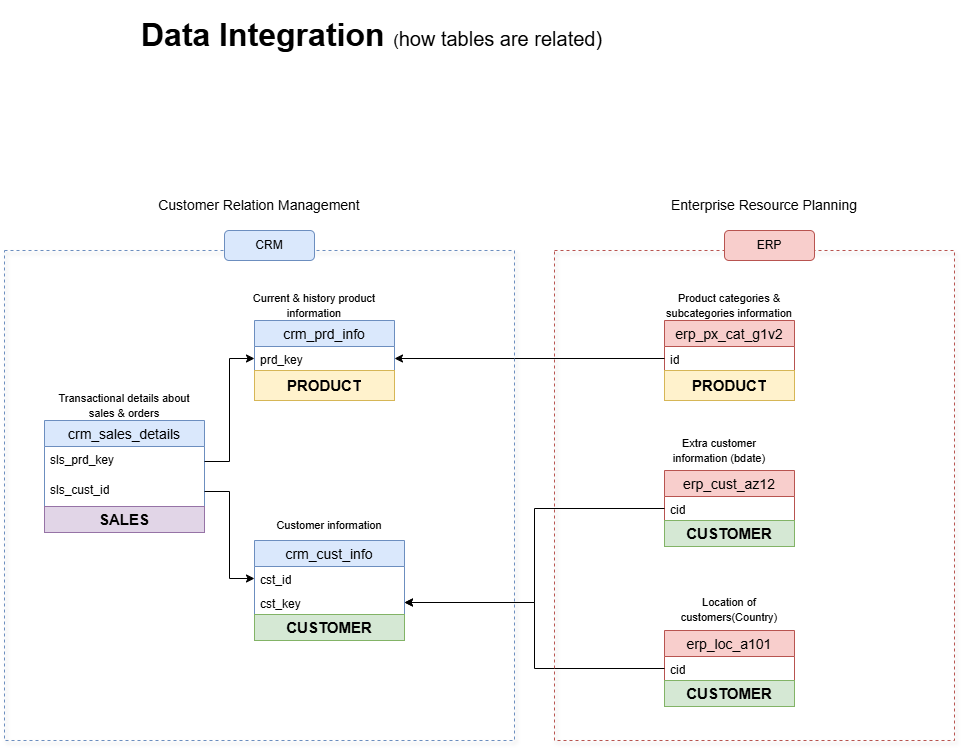

The diagram above was exported from draw.io. Its source (the exported page's mxGraphModel, read from the mxfile embedded in the PNG):
<mxGraphModel dx="3413" dy="2913" grid="1" gridSize="10" guides="1" tooltips="1" connect="1" arrows="1" fold="1" page="1" pageScale="1" pageWidth="850" pageHeight="1100" math="0" shadow="0">
  <root>
    <mxCell id="0" />
    <mxCell id="1" parent="0" />
    <mxCell id="Zusmxeh8MArvD1p1vCmp-18" parent="1" style="swimlane;fontStyle=0;childLayout=stackLayout;horizontal=1;startSize=26;horizontalStack=0;resizeParent=1;resizeParentMax=0;resizeLast=0;collapsible=1;marginBottom=0;align=center;fontSize=14;fillColor=#dae8fc;strokeColor=#6c8ebf;" value="crm_cust_info" vertex="1">
      <mxGeometry height="74" width="150" x="320" y="380" as="geometry" />
    </mxCell>
    <mxCell id="Zusmxeh8MArvD1p1vCmp-19" parent="Zusmxeh8MArvD1p1vCmp-18" style="text;strokeColor=none;fillColor=none;spacingLeft=4;spacingRight=4;overflow=hidden;rotatable=0;points=[[0,0.5],[1,0.5]];portConstraint=eastwest;fontSize=12;whiteSpace=wrap;html=1;" value="cst_id" vertex="1">
      <mxGeometry height="24" width="150" y="26" as="geometry" />
    </mxCell>
    <mxCell id="Zusmxeh8MArvD1p1vCmp-43" parent="Zusmxeh8MArvD1p1vCmp-18" style="text;strokeColor=none;fillColor=none;spacingLeft=4;spacingRight=4;overflow=hidden;rotatable=0;points=[[0,0.5],[1,0.5]];portConstraint=eastwest;fontSize=12;whiteSpace=wrap;html=1;" value="cst_key" vertex="1">
      <mxGeometry height="24" width="150" y="50" as="geometry" />
    </mxCell>
    <mxCell id="Zusmxeh8MArvD1p1vCmp-27" parent="1" style="swimlane;fontStyle=0;childLayout=stackLayout;horizontal=1;startSize=26;horizontalStack=0;resizeParent=1;resizeParentMax=0;resizeLast=0;collapsible=1;marginBottom=0;align=center;fontSize=14;fillColor=#dae8fc;strokeColor=#6c8ebf;" value="crm_prd_info" vertex="1">
      <mxGeometry height="50" width="140" x="320" y="160" as="geometry" />
    </mxCell>
    <mxCell id="Zusmxeh8MArvD1p1vCmp-28" parent="Zusmxeh8MArvD1p1vCmp-27" style="text;strokeColor=none;fillColor=none;spacingLeft=4;spacingRight=4;overflow=hidden;rotatable=0;points=[[0,0.5],[1,0.5]];portConstraint=eastwest;fontSize=12;whiteSpace=wrap;html=1;" value="prd_key" vertex="1">
      <mxGeometry height="24" width="140" y="26" as="geometry" />
    </mxCell>
    <mxCell id="Zusmxeh8MArvD1p1vCmp-30" parent="1" style="swimlane;fontStyle=0;childLayout=stackLayout;horizontal=1;startSize=26;horizontalStack=0;resizeParent=1;resizeParentMax=0;resizeLast=0;collapsible=1;marginBottom=0;align=center;fontSize=14;fillColor=#dae8fc;strokeColor=#6c8ebf;rounded=0;" value="crm_sales_details" vertex="1">
      <mxGeometry height="86" width="160" x="110" y="260" as="geometry" />
    </mxCell>
    <mxCell id="Zusmxeh8MArvD1p1vCmp-31" parent="Zusmxeh8MArvD1p1vCmp-30" style="text;strokeColor=none;fillColor=none;spacingLeft=4;spacingRight=4;overflow=hidden;rotatable=0;points=[[0,0.5],[1,0.5]];portConstraint=eastwest;fontSize=12;whiteSpace=wrap;html=1;" value="sls_prd_key" vertex="1">
      <mxGeometry height="30" width="160" y="26" as="geometry" />
    </mxCell>
    <mxCell id="Zusmxeh8MArvD1p1vCmp-32" parent="Zusmxeh8MArvD1p1vCmp-30" style="text;strokeColor=none;fillColor=none;spacingLeft=4;spacingRight=4;overflow=hidden;rotatable=0;points=[[0,0.5],[1,0.5]];portConstraint=eastwest;fontSize=12;whiteSpace=wrap;html=1;" value="sls_cust_id" vertex="1">
      <mxGeometry height="30" width="160" y="56" as="geometry" />
    </mxCell>
    <mxCell id="Zusmxeh8MArvD1p1vCmp-34" parent="1" style="text;html=1;align=center;verticalAlign=middle;whiteSpace=wrap;rounded=0;" value="&lt;font style=&quot;font-size: 11px;&quot;&gt;Customer information&lt;/font&gt;" vertex="1">
      <mxGeometry height="30" width="150" x="320" y="350" as="geometry" />
    </mxCell>
    <mxCell id="Zusmxeh8MArvD1p1vCmp-35" parent="1" style="text;html=1;align=center;verticalAlign=middle;whiteSpace=wrap;rounded=0;" value="&lt;font style=&quot;font-size: 11px;&quot;&gt;Current &amp;amp; history product information&lt;/font&gt;" vertex="1">
      <mxGeometry height="30" width="140" x="310" y="130" as="geometry" />
    </mxCell>
    <mxCell id="Zusmxeh8MArvD1p1vCmp-36" parent="1" style="text;html=1;align=center;verticalAlign=middle;whiteSpace=wrap;rounded=0;" value="&lt;font style=&quot;font-size: 11px;&quot;&gt;Transactional details about sales &amp;amp; orders&lt;/font&gt;" vertex="1">
      <mxGeometry height="30" width="160" x="110" y="230" as="geometry" />
    </mxCell>
    <mxCell id="Zusmxeh8MArvD1p1vCmp-37" edge="1" parent="1" source="Zusmxeh8MArvD1p1vCmp-31" style="edgeStyle=orthogonalEdgeStyle;rounded=0;orthogonalLoop=1;jettySize=auto;html=1;entryX=0;entryY=0.5;entryDx=0;entryDy=0;" target="Zusmxeh8MArvD1p1vCmp-28">
      <mxGeometry relative="1" as="geometry" />
    </mxCell>
    <mxCell id="Zusmxeh8MArvD1p1vCmp-40" edge="1" parent="1" source="Zusmxeh8MArvD1p1vCmp-32" style="edgeStyle=orthogonalEdgeStyle;rounded=0;orthogonalLoop=1;jettySize=auto;html=1;entryX=0;entryY=0.5;entryDx=0;entryDy=0;" target="Zusmxeh8MArvD1p1vCmp-19">
      <mxGeometry relative="1" as="geometry" />
    </mxCell>
    <mxCell id="Zusmxeh8MArvD1p1vCmp-41" parent="1" style="swimlane;fontStyle=0;childLayout=stackLayout;horizontal=1;startSize=26;horizontalStack=0;resizeParent=1;resizeParentMax=0;resizeLast=0;collapsible=1;marginBottom=0;align=center;fontSize=14;fillColor=#f8cecc;strokeColor=#b85450;" value="erp_cust_az12" vertex="1">
      <mxGeometry height="50" width="130" x="730" y="310" as="geometry" />
    </mxCell>
    <mxCell id="Zusmxeh8MArvD1p1vCmp-42" parent="Zusmxeh8MArvD1p1vCmp-41" style="text;strokeColor=none;fillColor=none;spacingLeft=4;spacingRight=4;overflow=hidden;rotatable=0;points=[[0,0.5],[1,0.5]];portConstraint=eastwest;fontSize=12;whiteSpace=wrap;html=1;" value="cid" vertex="1">
      <mxGeometry height="24" width="130" y="26" as="geometry" />
    </mxCell>
    <mxCell id="Zusmxeh8MArvD1p1vCmp-46" edge="1" parent="1" source="Zusmxeh8MArvD1p1vCmp-42" style="edgeStyle=orthogonalEdgeStyle;rounded=0;orthogonalLoop=1;jettySize=auto;html=1;entryX=1;entryY=0.5;entryDx=0;entryDy=0;" target="Zusmxeh8MArvD1p1vCmp-43">
      <mxGeometry relative="1" as="geometry" />
    </mxCell>
    <mxCell id="Zusmxeh8MArvD1p1vCmp-47" parent="1" style="text;html=1;align=center;verticalAlign=middle;whiteSpace=wrap;rounded=0;" value="&lt;font style=&quot;font-size: 11px;&quot;&gt;Extra customer information (bdate)&lt;/font&gt;" vertex="1">
      <mxGeometry height="30" width="130" x="720" y="275" as="geometry" />
    </mxCell>
    <mxCell id="Zusmxeh8MArvD1p1vCmp-48" parent="1" style="swimlane;fontStyle=0;childLayout=stackLayout;horizontal=1;startSize=26;horizontalStack=0;resizeParent=1;resizeParentMax=0;resizeLast=0;collapsible=1;marginBottom=0;align=center;fontSize=14;fillColor=#f8cecc;strokeColor=#b85450;" value="erp_loc_a101" vertex="1">
      <mxGeometry height="50" width="130" x="730" y="470" as="geometry" />
    </mxCell>
    <mxCell id="Zusmxeh8MArvD1p1vCmp-49" parent="Zusmxeh8MArvD1p1vCmp-48" style="text;strokeColor=none;fillColor=none;spacingLeft=4;spacingRight=4;overflow=hidden;rotatable=0;points=[[0,0.5],[1,0.5]];portConstraint=eastwest;fontSize=12;whiteSpace=wrap;html=1;" value="cid" vertex="1">
      <mxGeometry height="24" width="130" y="26" as="geometry" />
    </mxCell>
    <mxCell id="Zusmxeh8MArvD1p1vCmp-51" edge="1" parent="1" source="Zusmxeh8MArvD1p1vCmp-49" style="edgeStyle=orthogonalEdgeStyle;rounded=0;orthogonalLoop=1;jettySize=auto;html=1;entryX=1;entryY=0.5;entryDx=0;entryDy=0;" target="Zusmxeh8MArvD1p1vCmp-43">
      <mxGeometry relative="1" as="geometry">
        <mxPoint x="590" y="294" as="targetPoint" />
      </mxGeometry>
    </mxCell>
    <mxCell id="Zusmxeh8MArvD1p1vCmp-52" parent="1" style="text;html=1;align=center;verticalAlign=middle;whiteSpace=wrap;rounded=0;" value="&lt;span style=&quot;font-size: 11px;&quot;&gt;Location of customers(Country)&lt;/span&gt;" vertex="1">
      <mxGeometry height="30" width="130" x="730" y="434" as="geometry" />
    </mxCell>
    <mxCell id="Zusmxeh8MArvD1p1vCmp-53" parent="1" style="swimlane;fontStyle=0;childLayout=stackLayout;horizontal=1;startSize=26;horizontalStack=0;resizeParent=1;resizeParentMax=0;resizeLast=0;collapsible=1;marginBottom=0;align=center;fontSize=14;fillColor=#f8cecc;strokeColor=#b85450;" value="erp_px_cat_g1v2" vertex="1">
      <mxGeometry height="50" width="130" x="730" y="160" as="geometry" />
    </mxCell>
    <mxCell id="Zusmxeh8MArvD1p1vCmp-54" parent="Zusmxeh8MArvD1p1vCmp-53" style="text;strokeColor=none;fillColor=none;spacingLeft=4;spacingRight=4;overflow=hidden;rotatable=0;points=[[0,0.5],[1,0.5]];portConstraint=eastwest;fontSize=12;whiteSpace=wrap;html=1;" value="id" vertex="1">
      <mxGeometry height="24" width="130" y="26" as="geometry" />
    </mxCell>
    <mxCell id="Zusmxeh8MArvD1p1vCmp-55" parent="1" style="text;html=1;align=center;verticalAlign=middle;whiteSpace=wrap;rounded=0;" value="&lt;span style=&quot;font-size: 11px;&quot;&gt;Product categories &amp;amp; subcategories information&lt;/span&gt;" vertex="1">
      <mxGeometry height="30" width="130" x="730" y="130" as="geometry" />
    </mxCell>
    <mxCell id="Zusmxeh8MArvD1p1vCmp-56" edge="1" parent="1" source="Zusmxeh8MArvD1p1vCmp-54" style="edgeStyle=orthogonalEdgeStyle;rounded=0;orthogonalLoop=1;jettySize=auto;html=1;entryX=1;entryY=0.5;entryDx=0;entryDy=0;" target="Zusmxeh8MArvD1p1vCmp-28">
      <mxGeometry relative="1" as="geometry" />
    </mxCell>
    <mxCell id="Zusmxeh8MArvD1p1vCmp-57" parent="1" style="rounded=0;whiteSpace=wrap;html=1;fillColor=none;dashed=1;strokeColor=#6c8ebf;glass=0;shadow=1;" value="&lt;span style=&quot;color: rgba(0, 0, 0, 0); font-family: monospace; font-size: 0px; text-align: start; text-wrap-mode: nowrap;&quot;&gt;%3CmxGraphModel%3E%3Croot%3E%3CmxCell%20id%3D%220%22%2F%3E%3CmxCell%20id%3D%221%22%20parent%3D%220%22%2F%3E%3CmxCell%20id%3D%222%22%20value%3D%22product%22%20style%3D%22text%3Bhtml%3D1%3BstrokeColor%3D%23d6b656%3BfillColor%3D%23fff2cc%3Balign%3Dcenter%3BverticalAlign%3Dmiddle%3BwhiteSpace%3Dwrap%3Boverflow%3Dhidden%3B%22%20vertex%3D%221%22%20parent%3D%221%22%3E%3CmxGeometry%20x%3D%22730%22%20y%3D%22210%22%20width%3D%22130%22%20height%3D%2220%22%20as%3D%22geometry%22%2F%3E%3C%2FmxCell%3E%3C%2Froot%3E%3C%2FmxGraphModel%3E&lt;/span&gt;" vertex="1">
      <mxGeometry height="490" width="510" x="70" y="90" as="geometry" />
    </mxCell>
    <mxCell id="Zusmxeh8MArvD1p1vCmp-58" parent="1" style="rounded=1;whiteSpace=wrap;html=1;fillColor=#dae8fc;strokeColor=#6c8ebf;" value="CRM" vertex="1">
      <mxGeometry height="30" width="90" x="290" y="70" as="geometry" />
    </mxCell>
    <mxCell id="Zusmxeh8MArvD1p1vCmp-59" parent="1" style="rounded=0;whiteSpace=wrap;html=1;fillColor=none;dashed=1;strokeColor=#b85450;shadow=1;" value="" vertex="1">
      <mxGeometry height="490" width="400" x="620" y="90" as="geometry" />
    </mxCell>
    <mxCell id="Zusmxeh8MArvD1p1vCmp-60" parent="1" style="rounded=1;whiteSpace=wrap;html=1;fillColor=#f8cecc;strokeColor=#b85450;" value="ERP" vertex="1">
      <mxGeometry height="30" width="90" x="790" y="70" as="geometry" />
    </mxCell>
    <mxCell id="Au3yJOXVMKOph_FHZE0J-1" parent="1" style="text;html=1;strokeColor=#d6b656;fillColor=#fff2cc;align=center;verticalAlign=middle;whiteSpace=wrap;overflow=hidden;" value="&lt;font style=&quot;font-size: 15px;&quot;&gt;&lt;b&gt;PRODUCT&lt;/b&gt;&lt;/font&gt;" vertex="1">
      <mxGeometry height="30" width="140" x="320" y="210" as="geometry" />
    </mxCell>
    <mxCell id="Au3yJOXVMKOph_FHZE0J-2" parent="1" style="text;html=1;strokeColor=#d6b656;fillColor=#fff2cc;align=center;verticalAlign=middle;whiteSpace=wrap;overflow=hidden;" value="&lt;span style=&quot;font-size: 15px;&quot;&gt;&lt;b&gt;PRODUCT&lt;/b&gt;&lt;/span&gt;" vertex="1">
      <mxGeometry height="30" width="130" x="730" y="210" as="geometry" />
    </mxCell>
    <mxCell id="Au3yJOXVMKOph_FHZE0J-6" parent="1" style="text;html=1;strokeColor=#82b366;fillColor=#d5e8d4;align=center;verticalAlign=middle;whiteSpace=wrap;overflow=hidden;" value="&lt;span style=&quot;font-size: 15px;&quot;&gt;&lt;b&gt;CUSTOMER&lt;/b&gt;&lt;/span&gt;" vertex="1">
      <mxGeometry height="26" width="150" x="320" y="454" as="geometry" />
    </mxCell>
    <mxCell id="Au3yJOXVMKOph_FHZE0J-7" parent="1" style="text;html=1;strokeColor=#82b366;fillColor=#d5e8d4;align=center;verticalAlign=middle;whiteSpace=wrap;overflow=hidden;" value="&lt;span style=&quot;font-size: 15px;&quot;&gt;&lt;b&gt;CUSTOMER&lt;/b&gt;&lt;/span&gt;" vertex="1">
      <mxGeometry height="26" width="130" x="730" y="360" as="geometry" />
    </mxCell>
    <mxCell id="Au3yJOXVMKOph_FHZE0J-8" parent="1" style="text;html=1;strokeColor=#82b366;fillColor=#d5e8d4;align=center;verticalAlign=middle;whiteSpace=wrap;overflow=hidden;" value="&lt;span style=&quot;font-size: 15px;&quot;&gt;&lt;b&gt;CUSTOMER&lt;/b&gt;&lt;/span&gt;" vertex="1">
      <mxGeometry height="26" width="130" x="730" y="520" as="geometry" />
    </mxCell>
    <mxCell id="Au3yJOXVMKOph_FHZE0J-9" parent="1" style="text;html=1;strokeColor=#9673a6;fillColor=#e1d5e7;align=center;verticalAlign=middle;whiteSpace=wrap;overflow=hidden;" value="&lt;span style=&quot;font-size: 15px;&quot;&gt;&lt;b&gt;SALES&lt;/b&gt;&lt;/span&gt;" vertex="1">
      <mxGeometry height="26" width="160" x="110" y="346" as="geometry" />
    </mxCell>
    <mxCell id="lS2xY99qARV6Nh7WOboD-3" parent="1" style="text;html=1;align=center;verticalAlign=middle;whiteSpace=wrap;rounded=0;" value="&lt;font style=&quot;font-size: 14px;&quot;&gt;Customer Relation Management&lt;/font&gt;" vertex="1">
      <mxGeometry height="30" width="280" x="185" y="30" as="geometry" />
    </mxCell>
    <mxCell id="lS2xY99qARV6Nh7WOboD-5" parent="1" style="text;html=1;align=center;verticalAlign=middle;whiteSpace=wrap;rounded=0;" value="&lt;font style=&quot;font-size: 14px;&quot;&gt;Enterprise Resource Planning&lt;/font&gt;" vertex="1">
      <mxGeometry height="30" width="280" x="690" y="30" as="geometry" />
    </mxCell>
    <mxCell id="lS2xY99qARV6Nh7WOboD-6" parent="1" style="text;html=1;align=center;verticalAlign=middle;whiteSpace=wrap;rounded=0;" value="&lt;font style=&quot;font-weight: bold; font-size: 32px;&quot;&gt;Data Integration &lt;/font&gt;&lt;font style=&quot;&quot;&gt;&lt;font style=&quot;font-size: 16px;&quot;&gt;(&lt;/font&gt;&lt;font style=&quot;font-size: 20px;&quot;&gt;&lt;font style=&quot;&quot;&gt;how tables are related&lt;/font&gt;)&lt;/font&gt;&lt;/font&gt;" vertex="1">
      <mxGeometry height="70" width="585" x="145" y="-160" as="geometry" />
    </mxCell>
  </root>
</mxGraphModel>